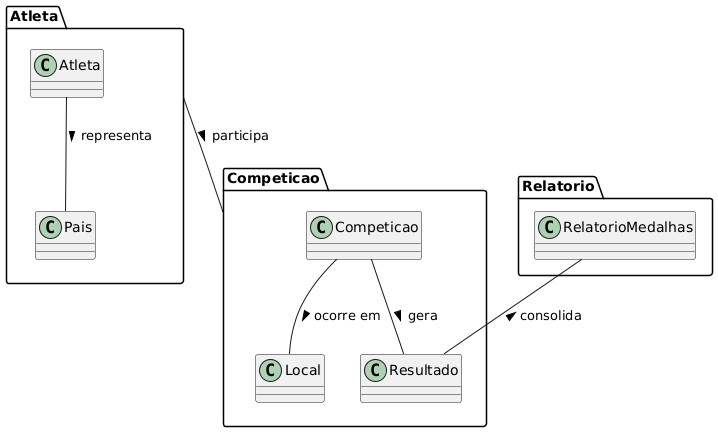

The diagram above was rendered by PlantUML. Its source (embedded in the PNG):
@startuml
package "Atleta" {
    class Atleta
    class Pais
    Atleta -- Pais : representa >
}

package "Competicao" {
    class Competicao
    class Local
    class Resultado
    Competicao -- Local : ocorre em >
    Competicao -- Resultado : gera >
}

package "Relatorio" {
    class RelatorioMedalhas
    RelatorioMedalhas -- Resultado : < consolida
}

Atleta -- Competicao : participa >
@enduml